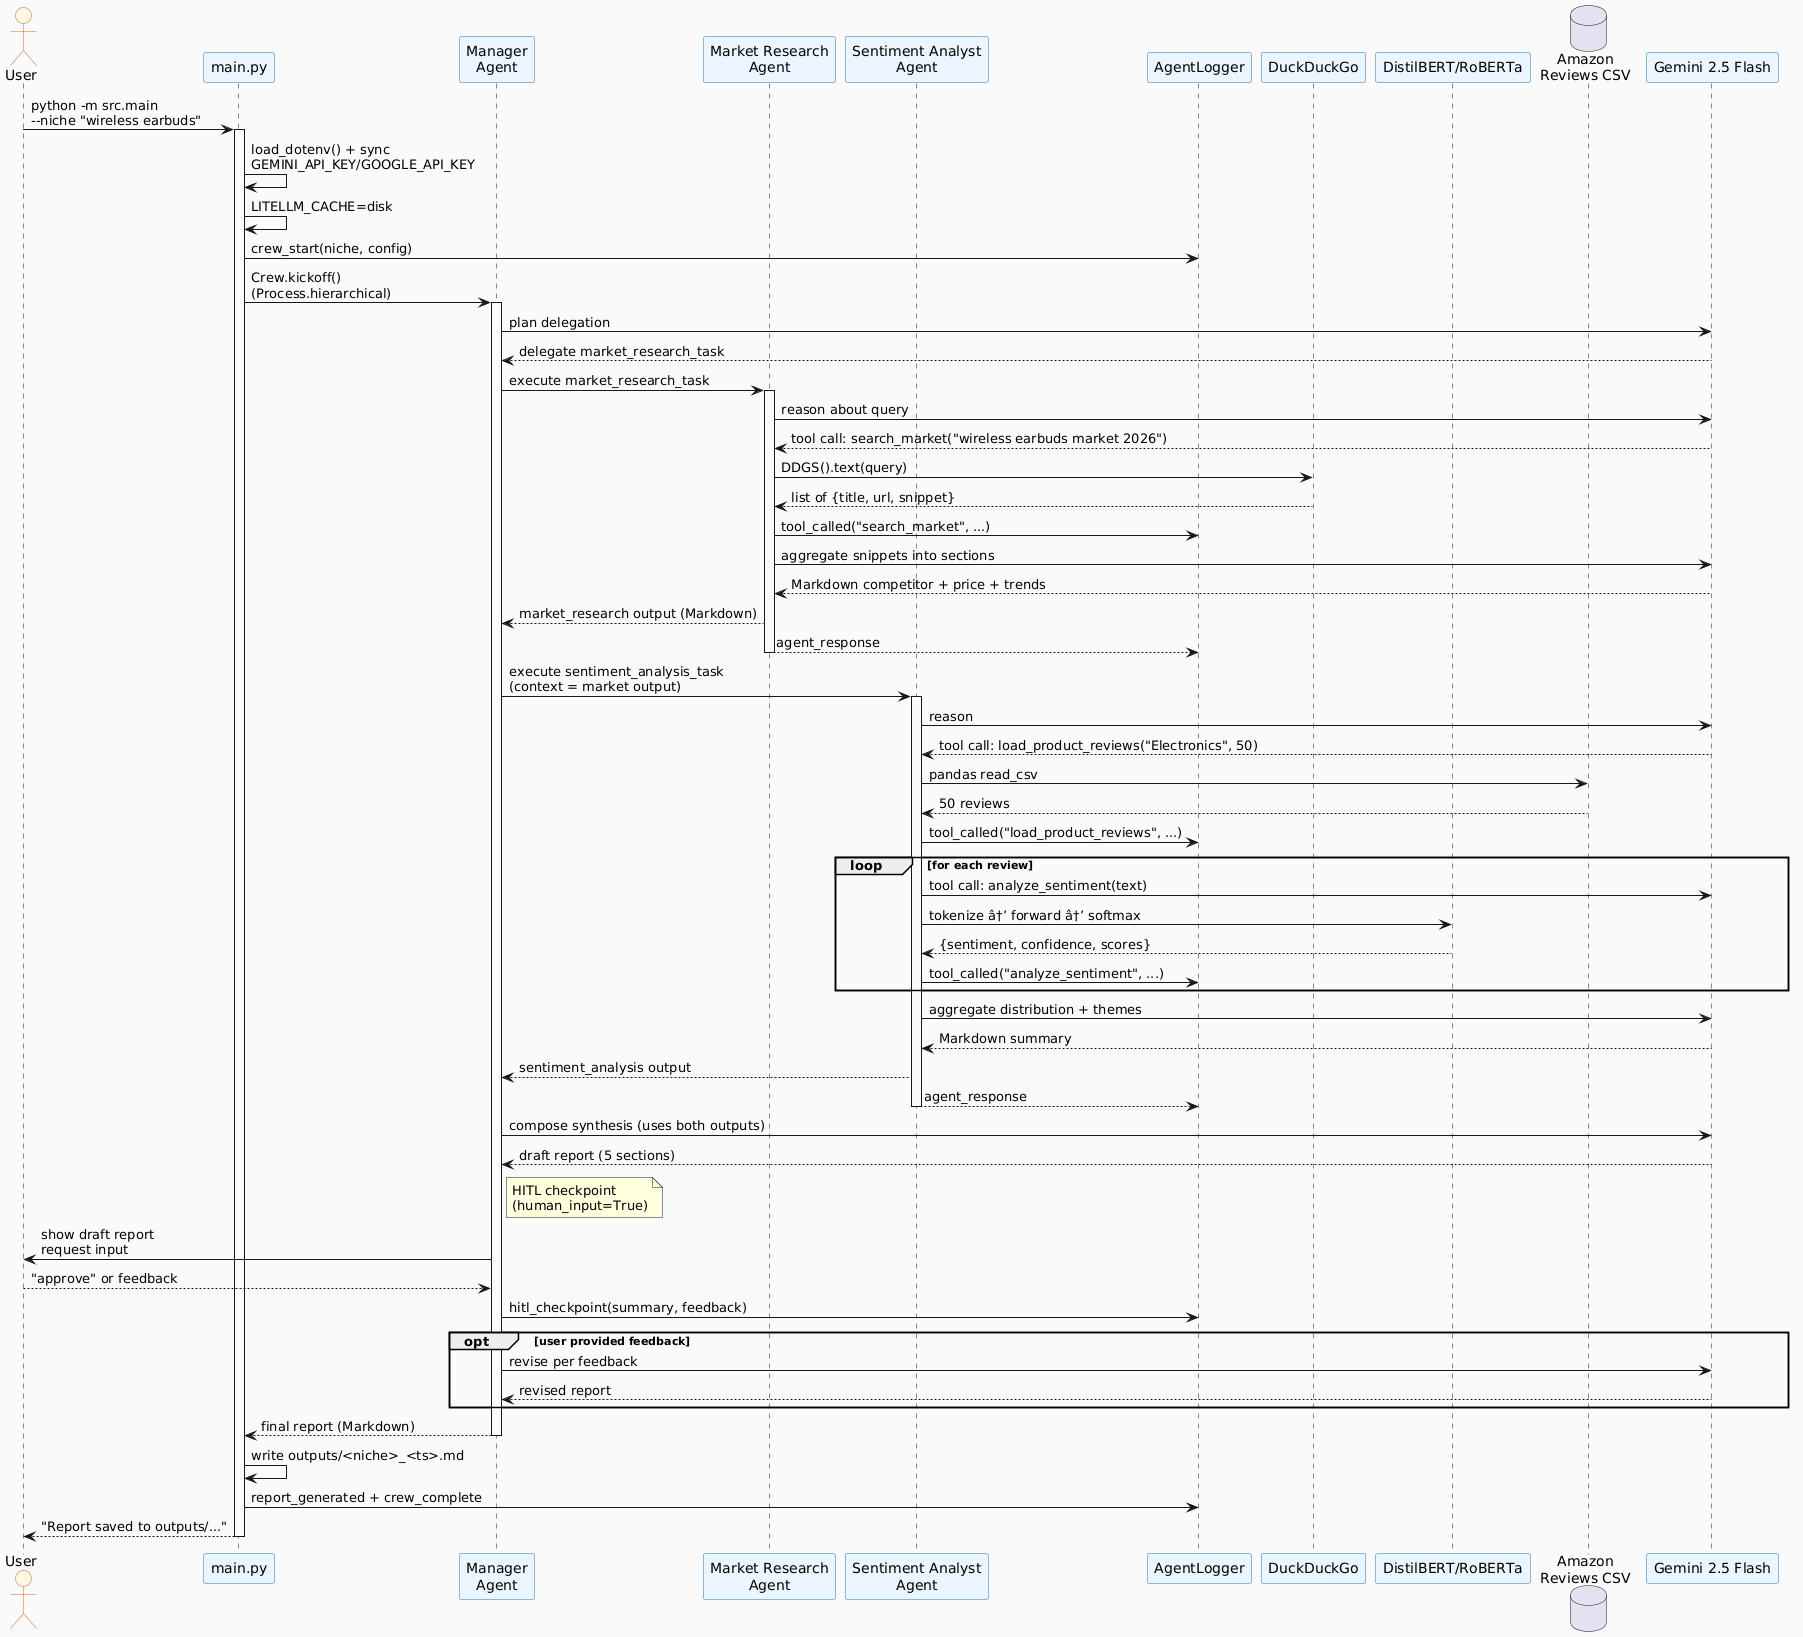

The diagram above was rendered by PlantUML. Its source (embedded in the PNG):
@startuml
' Sequence diagram â€” full multi-agent pipeline run

skinparam backgroundColor #FAFAFA
skinparam sequence {
  ParticipantBackgroundColor #EAF5FF
  ParticipantBorderColor #1F77B4
  ActorBackgroundColor #FFF7E6
  ActorBorderColor #D2691E
}

actor User
participant "main.py" as Main
participant "Manager\nAgent" as Mgr
participant "Market Research\nAgent" as MR
participant "Sentiment Analyst\nAgent" as SA
participant "AgentLogger" as Log
participant "DuckDuckGo" as DDG
participant "DistilBERT/RoBERTa" as DL
database "Amazon\nReviews CSV" as CSV
participant "Gemini 2.5 Flash" as Gemini

User -> Main : python -m src.main\n--niche "wireless earbuds"
activate Main
Main -> Main : load_dotenv() + sync\nGEMINI_API_KEY/GOOGLE_API_KEY
Main -> Main : LITELLM_CACHE=disk
Main -> Log : crew_start(niche, config)
Main -> Mgr : Crew.kickoff()\n(Process.hierarchical)
activate Mgr

Mgr -> Gemini : plan delegation
Gemini --> Mgr : delegate market_research_task

Mgr -> MR : execute market_research_task
activate MR
MR -> Gemini : reason about query
Gemini --> MR : tool call: search_market("wireless earbuds market 2026")
MR -> DDG : DDGS().text(query)
DDG --> MR : list of {title, url, snippet}
MR -> Log : tool_called("search_market", ...)
MR -> Gemini : aggregate snippets into sections
Gemini --> MR : Markdown competitor + price + trends
MR --> Mgr : market_research output (Markdown)
Log <-- MR : agent_response
deactivate MR

Mgr -> SA : execute sentiment_analysis_task\n(context = market output)
activate SA
SA -> Gemini : reason
Gemini --> SA : tool call: load_product_reviews("Electronics", 50)
SA -> CSV : pandas read_csv
CSV --> SA : 50 reviews
SA -> Log : tool_called("load_product_reviews", ...)
loop for each review
  SA -> Gemini : tool call: analyze_sentiment(text)
  SA -> DL : tokenize â†’ forward â†’ softmax
  DL --> SA : {sentiment, confidence, scores}
  SA -> Log : tool_called("analyze_sentiment", ...)
end
SA -> Gemini : aggregate distribution + themes
Gemini --> SA : Markdown summary
SA --> Mgr : sentiment_analysis output
Log <-- SA : agent_response
deactivate SA

Mgr -> Gemini : compose synthesis (uses both outputs)
Gemini --> Mgr : draft report (5 sections)

note right of Mgr
  HITL checkpoint
  (human_input=True)
end note
Mgr -> User : show draft report\nrequest input
User --> Mgr : "approve" or feedback
Mgr -> Log : hitl_checkpoint(summary, feedback)
opt user provided feedback
  Mgr -> Gemini : revise per feedback
  Gemini --> Mgr : revised report
end

Mgr --> Main : final report (Markdown)
deactivate Mgr
Main -> Main : write outputs/<niche>_<ts>.md
Main -> Log : report_generated + crew_complete
Main --> User : "Report saved to outputs/..."
deactivate Main
@enduml